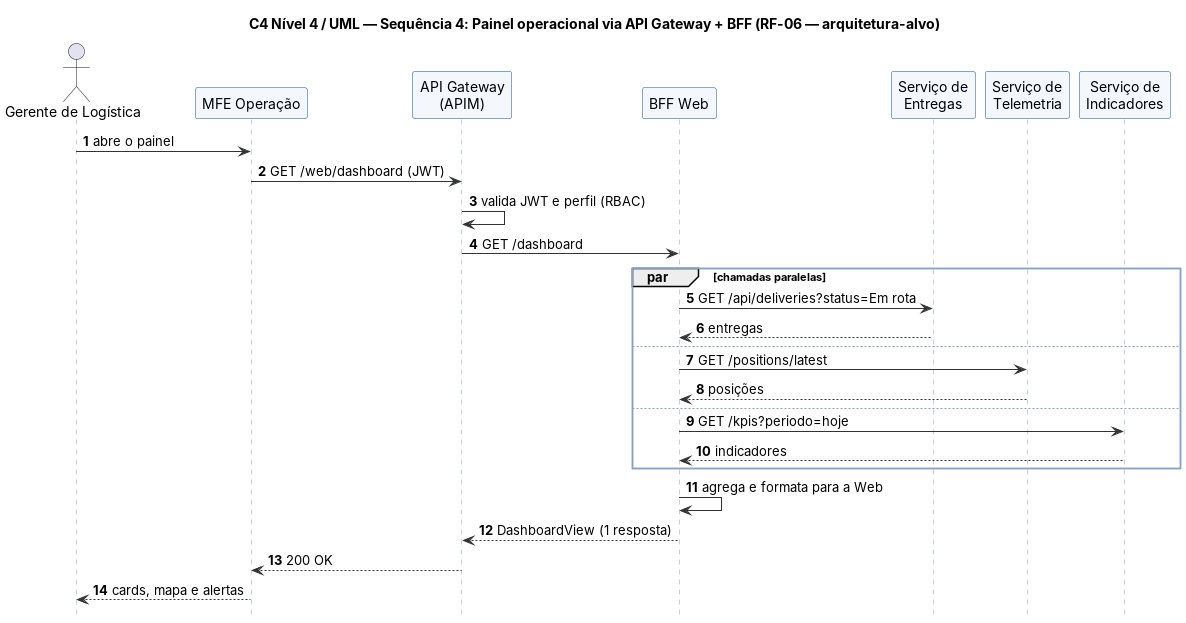

The diagram above was rendered by PlantUML. Its source (embedded in the PNG):
@startuml uml-seq-4-bff
!include _uml.iuml
title C4 Nível 4 / UML — Sequência 4: Painel operacional via API Gateway + BFF (RF-06 — arquitetura-alvo)
autonumber
actor "Gerente de Logística" as G
participant "MFE Operação" as UI
participant "API Gateway\n(APIM)" as GW
participant "BFF Web" as BFF
participant "Serviço de\nEntregas" as E
participant "Serviço de\nTelemetria" as T
participant "Serviço de\nIndicadores" as I

G -> UI : abre o painel
UI -> GW : GET /web/dashboard (JWT)
GW -> GW : valida JWT e perfil (RBAC)
GW -> BFF : GET /dashboard
par chamadas paralelas
  BFF -> E : GET /api/deliveries?status=Em rota
  E --> BFF : entregas
else
  BFF -> T : GET /positions/latest
  T --> BFF : posições
else
  BFF -> I : GET /kpis?periodo=hoje
  I --> BFF : indicadores
end
BFF -> BFF : agrega e formata para a Web
BFF --> GW : DashboardView (1 resposta)
GW --> UI : 200 OK
UI --> G : cards, mapa e alertas
@enduml